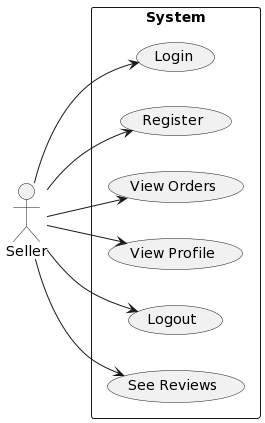

The diagram above was rendered by PlantUML. Its source (embedded in the PNG):
@startuml
left to right direction
actor Seller
rectangle "System" as system {
  (Login)
  (Register)
  (View Orders)
  (View Profile)
  (Logout)
  (See Reviews)
  
}
Seller --> (Login)
Seller --> (Register)
Seller --> (View Orders)
Seller --> (View Profile)
Seller --> (Logout)
Seller --> (See Reviews)
@enduml